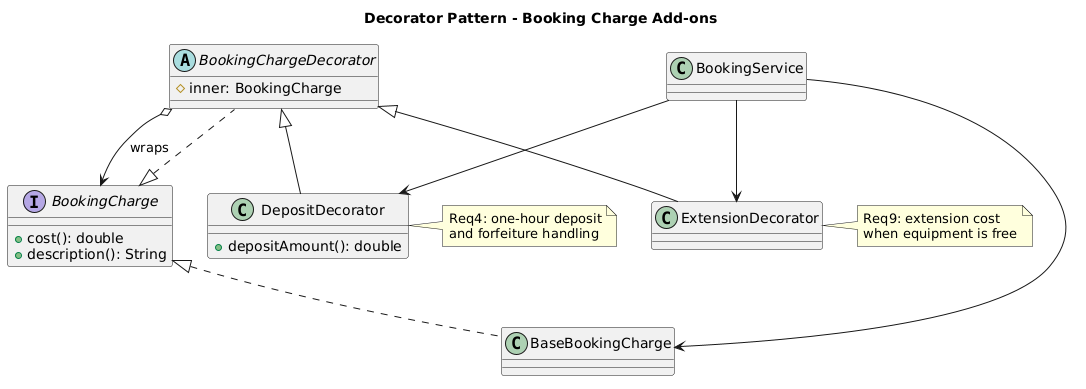

The diagram above was rendered by PlantUML. Its source (embedded in the PNG):
@startuml
title Decorator Pattern - Booking Charge Add-ons

interface BookingCharge {
  +cost(): double
  +description(): String
}

class BaseBookingCharge
abstract class BookingChargeDecorator {
  #inner: BookingCharge
}
class DepositDecorator {
  +depositAmount(): double
}
class ExtensionDecorator
class BookingService

BookingCharge <|.. BaseBookingCharge
BookingCharge <|.. BookingChargeDecorator
BookingChargeDecorator o--> BookingCharge : wraps
BookingChargeDecorator <|-- DepositDecorator
BookingChargeDecorator <|-- ExtensionDecorator

BookingService --> BaseBookingCharge
BookingService --> DepositDecorator
BookingService --> ExtensionDecorator

note right of DepositDecorator
Req4: one-hour deposit
and forfeiture handling
end note

note right of ExtensionDecorator
Req9: extension cost
when equipment is free
end note
@enduml